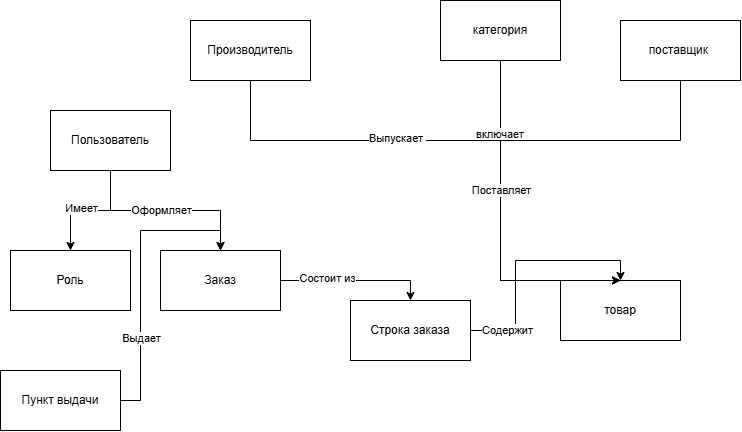

The diagram above was exported from draw.io. Its source (the exported page's mxGraphModel, read from the mxfile embedded in the PNG):
<mxGraphModel dx="1783" dy="592" grid="1" gridSize="10" guides="1" tooltips="1" connect="1" arrows="1" fold="1" page="1" pageScale="1" pageWidth="827" pageHeight="1169" math="0" shadow="0">
  <root>
    <mxCell id="0" />
    <mxCell id="1" parent="0" />
    <mxCell id="9R1F1rz8uVHW48-5wWBg-1" parent="1" style="rounded=0;whiteSpace=wrap;html=1;" value="категория" vertex="1">
      <mxGeometry height="60" width="120" x="420" y="330" as="geometry" />
    </mxCell>
    <mxCell id="9R1F1rz8uVHW48-5wWBg-3" edge="1" parent="1" source="9R1F1rz8uVHW48-5wWBg-1" style="edgeStyle=orthogonalEdgeStyle;rounded=0;orthogonalLoop=1;jettySize=auto;html=1;exitX=0.5;exitY=1;exitDx=0;exitDy=0;entryX=0.5;entryY=0;entryDx=0;entryDy=0;" target="9R1F1rz8uVHW48-5wWBg-2" value="">
      <mxGeometry relative="1" x="-0.8588" as="geometry">
        <Array as="points">
          <mxPoint x="480" y="610" />
        </Array>
        <mxPoint x="570" y="290" as="sourcePoint" />
        <mxPoint x="340" y="430" as="targetPoint" />
      </mxGeometry>
    </mxCell>
    <mxCell id="9R1F1rz8uVHW48-5wWBg-4" connectable="0" parent="9R1F1rz8uVHW48-5wWBg-3" style="edgeLabel;html=1;align=center;verticalAlign=middle;resizable=0;points=[];" value="включает&amp;nbsp;" vertex="1">
      <mxGeometry relative="1" x="-0.8647" as="geometry">
        <mxPoint y="50" as="offset" />
      </mxGeometry>
    </mxCell>
    <mxCell id="9R1F1rz8uVHW48-5wWBg-2" parent="1" style="rounded=0;whiteSpace=wrap;html=1;" value="товар" vertex="1">
      <mxGeometry height="60" width="120" x="540" y="610" as="geometry" />
    </mxCell>
    <mxCell id="9R1F1rz8uVHW48-5wWBg-7" edge="1" parent="1" source="9R1F1rz8uVHW48-5wWBg-6" style="edgeStyle=orthogonalEdgeStyle;rounded=0;orthogonalLoop=1;jettySize=auto;html=1;entryX=0.5;entryY=0;entryDx=0;entryDy=0;" target="9R1F1rz8uVHW48-5wWBg-2">
      <mxGeometry relative="1" as="geometry">
        <Array as="points">
          <mxPoint x="230" y="470" />
          <mxPoint x="480" y="470" />
        </Array>
      </mxGeometry>
    </mxCell>
    <mxCell id="9R1F1rz8uVHW48-5wWBg-8" connectable="0" parent="9R1F1rz8uVHW48-5wWBg-7" style="edgeLabel;html=1;align=center;verticalAlign=middle;resizable=0;points=[];" value="Выпускает&amp;nbsp;" vertex="1">
      <mxGeometry relative="1" x="-0.2784" y="3" as="geometry">
        <mxPoint as="offset" />
      </mxGeometry>
    </mxCell>
    <mxCell id="9R1F1rz8uVHW48-5wWBg-6" parent="1" style="rounded=0;whiteSpace=wrap;html=1;" value="Производитель" vertex="1">
      <mxGeometry height="60" width="120" x="170" y="350" as="geometry" />
    </mxCell>
    <mxCell id="9R1F1rz8uVHW48-5wWBg-10" edge="1" parent="1" source="9R1F1rz8uVHW48-5wWBg-9" style="edgeStyle=orthogonalEdgeStyle;rounded=0;orthogonalLoop=1;jettySize=auto;html=1;entryX=0.5;entryY=0;entryDx=0;entryDy=0;" target="9R1F1rz8uVHW48-5wWBg-2">
      <mxGeometry relative="1" as="geometry">
        <Array as="points">
          <mxPoint x="660" y="470" />
          <mxPoint x="480" y="470" />
        </Array>
      </mxGeometry>
    </mxCell>
    <mxCell id="9R1F1rz8uVHW48-5wWBg-11" connectable="0" parent="9R1F1rz8uVHW48-5wWBg-10" style="edgeLabel;html=1;align=center;verticalAlign=middle;resizable=0;points=[];" value="Поставляет" vertex="1">
      <mxGeometry relative="1" x="0.1606" as="geometry">
        <mxPoint as="offset" />
      </mxGeometry>
    </mxCell>
    <mxCell id="9R1F1rz8uVHW48-5wWBg-9" parent="1" style="rounded=0;whiteSpace=wrap;html=1;" value="поставщик&amp;nbsp;" vertex="1">
      <mxGeometry height="60" width="120" x="600" y="350" as="geometry" />
    </mxCell>
    <mxCell id="9R1F1rz8uVHW48-5wWBg-14" edge="1" parent="1" source="9R1F1rz8uVHW48-5wWBg-12" style="edgeStyle=orthogonalEdgeStyle;rounded=0;orthogonalLoop=1;jettySize=auto;html=1;entryX=0.5;entryY=0;entryDx=0;entryDy=0;" target="9R1F1rz8uVHW48-5wWBg-13">
      <mxGeometry relative="1" as="geometry" />
    </mxCell>
    <mxCell id="9R1F1rz8uVHW48-5wWBg-16" connectable="0" parent="9R1F1rz8uVHW48-5wWBg-14" style="edgeLabel;html=1;align=center;verticalAlign=middle;resizable=0;points=[];" value="Оформляет" vertex="1">
      <mxGeometry relative="1" x="-0.0515" as="geometry">
        <mxPoint as="offset" />
      </mxGeometry>
    </mxCell>
    <mxCell id="9R1F1rz8uVHW48-5wWBg-17" edge="1" parent="1" source="9R1F1rz8uVHW48-5wWBg-12" style="edgeStyle=orthogonalEdgeStyle;rounded=0;orthogonalLoop=1;jettySize=auto;html=1;entryX=0.5;entryY=0;entryDx=0;entryDy=0;" target="9R1F1rz8uVHW48-5wWBg-15">
      <mxGeometry relative="1" as="geometry" />
    </mxCell>
    <mxCell id="9R1F1rz8uVHW48-5wWBg-18" connectable="0" parent="9R1F1rz8uVHW48-5wWBg-17" style="edgeLabel;html=1;align=center;verticalAlign=middle;resizable=0;points=[];" value="Имеет" vertex="1">
      <mxGeometry relative="1" x="0.1704" y="-3" as="geometry">
        <mxPoint as="offset" />
      </mxGeometry>
    </mxCell>
    <mxCell id="9R1F1rz8uVHW48-5wWBg-12" parent="1" style="rounded=0;whiteSpace=wrap;html=1;" value="Пользователь" vertex="1">
      <mxGeometry height="60" width="120" x="30" y="440" as="geometry" />
    </mxCell>
    <mxCell id="9R1F1rz8uVHW48-5wWBg-20" edge="1" parent="1" source="9R1F1rz8uVHW48-5wWBg-13" style="edgeStyle=orthogonalEdgeStyle;rounded=0;orthogonalLoop=1;jettySize=auto;html=1;entryX=0.5;entryY=0;entryDx=0;entryDy=0;" target="9R1F1rz8uVHW48-5wWBg-19">
      <mxGeometry relative="1" as="geometry" />
    </mxCell>
    <mxCell id="9R1F1rz8uVHW48-5wWBg-21" connectable="0" parent="9R1F1rz8uVHW48-5wWBg-20" style="edgeLabel;html=1;align=center;verticalAlign=middle;resizable=0;points=[];" value="Состоит из" vertex="1">
      <mxGeometry relative="1" x="-0.3896" y="3" as="geometry">
        <mxPoint as="offset" />
      </mxGeometry>
    </mxCell>
    <mxCell id="9R1F1rz8uVHW48-5wWBg-13" parent="1" style="rounded=0;whiteSpace=wrap;html=1;" value="Заказ" vertex="1">
      <mxGeometry height="60" width="120" x="140" y="580" as="geometry" />
    </mxCell>
    <mxCell id="9R1F1rz8uVHW48-5wWBg-15" parent="1" style="rounded=0;whiteSpace=wrap;html=1;" value="Роль" vertex="1">
      <mxGeometry height="60" width="120" x="-10" y="580" as="geometry" />
    </mxCell>
    <mxCell id="9R1F1rz8uVHW48-5wWBg-22" edge="1" parent="1" source="9R1F1rz8uVHW48-5wWBg-19" style="edgeStyle=orthogonalEdgeStyle;rounded=0;orthogonalLoop=1;jettySize=auto;html=1;entryX=0.5;entryY=0;entryDx=0;entryDy=0;" target="9R1F1rz8uVHW48-5wWBg-2">
      <mxGeometry relative="1" as="geometry" />
    </mxCell>
    <mxCell id="9R1F1rz8uVHW48-5wWBg-23" connectable="0" parent="9R1F1rz8uVHW48-5wWBg-22" style="edgeLabel;html=1;align=center;verticalAlign=middle;resizable=0;points=[];" value="Содержит" vertex="1">
      <mxGeometry relative="1" x="-0.7019" as="geometry">
        <mxPoint as="offset" />
      </mxGeometry>
    </mxCell>
    <mxCell id="9R1F1rz8uVHW48-5wWBg-19" parent="1" style="rounded=0;whiteSpace=wrap;html=1;" value="Строка заказа" vertex="1">
      <mxGeometry height="60" width="120" x="330" y="630" as="geometry" />
    </mxCell>
    <mxCell id="9R1F1rz8uVHW48-5wWBg-25" edge="1" parent="1" source="9R1F1rz8uVHW48-5wWBg-24" style="edgeStyle=orthogonalEdgeStyle;rounded=0;orthogonalLoop=1;jettySize=auto;html=1;entryX=0.5;entryY=0;entryDx=0;entryDy=0;" target="9R1F1rz8uVHW48-5wWBg-13">
      <mxGeometry relative="1" as="geometry" />
    </mxCell>
    <mxCell id="9R1F1rz8uVHW48-5wWBg-26" connectable="0" parent="9R1F1rz8uVHW48-5wWBg-25" style="edgeLabel;html=1;align=center;verticalAlign=middle;resizable=0;points=[];" value="Выдает" vertex="1">
      <mxGeometry relative="1" x="-0.4262" as="geometry">
        <mxPoint as="offset" />
      </mxGeometry>
    </mxCell>
    <mxCell id="9R1F1rz8uVHW48-5wWBg-24" parent="1" style="rounded=0;whiteSpace=wrap;html=1;" value="Пункт выдачи" vertex="1">
      <mxGeometry height="60" width="120" x="-20" y="700" as="geometry" />
    </mxCell>
  </root>
</mxGraphModel>